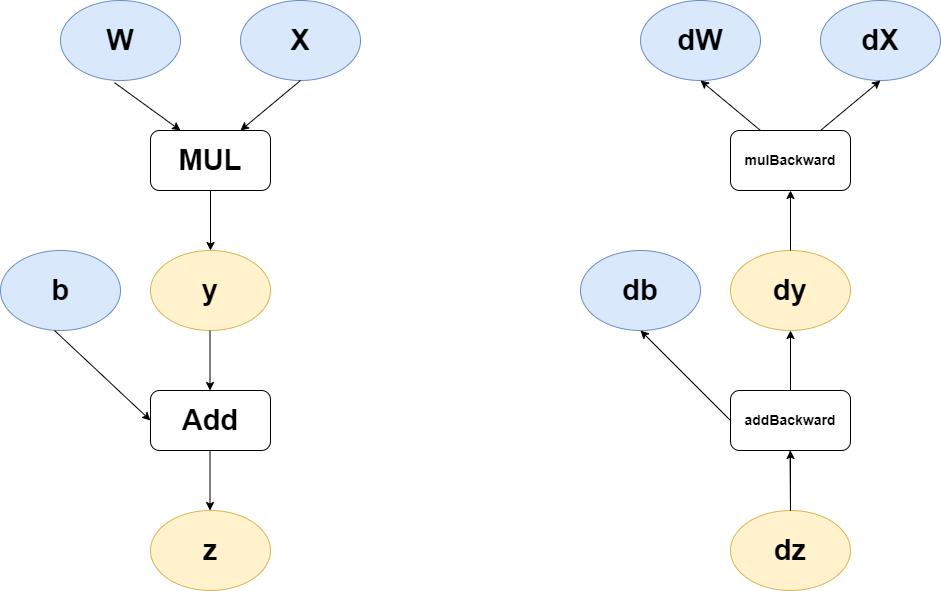

The diagram above was exported from draw.io. Its source (the exported page's mxGraphModel, read from the mxfile embedded in the PNG):
<mxGraphModel dx="1036" dy="702" grid="1" gridSize="10" guides="1" tooltips="1" connect="1" arrows="1" fold="1" page="1" pageScale="1" pageWidth="1169" pageHeight="827" math="0" shadow="0">
  <root>
    <mxCell id="WIyWlLk6GJQsqaUBKTNV-0" />
    <mxCell id="WIyWlLk6GJQsqaUBKTNV-1" parent="WIyWlLk6GJQsqaUBKTNV-0" />
    <mxCell id="veJk9cYRdF8vCXiFCEtK-0" value="&lt;b&gt;&lt;font style=&quot;font-size: 29px;&quot;&gt;W&lt;/font&gt;&lt;/b&gt;" style="ellipse;whiteSpace=wrap;html=1;fillColor=#dae8fc;strokeColor=#6c8ebf;" vertex="1" parent="WIyWlLk6GJQsqaUBKTNV-1">
      <mxGeometry x="130" y="100" width="120" height="80" as="geometry" />
    </mxCell>
    <mxCell id="veJk9cYRdF8vCXiFCEtK-1" value="&lt;b&gt;&lt;font style=&quot;font-size: 29px;&quot;&gt;X&lt;/font&gt;&lt;/b&gt;" style="ellipse;whiteSpace=wrap;html=1;fillColor=#dae8fc;strokeColor=#6c8ebf;" vertex="1" parent="WIyWlLk6GJQsqaUBKTNV-1">
      <mxGeometry x="310" y="100" width="120" height="80" as="geometry" />
    </mxCell>
    <mxCell id="veJk9cYRdF8vCXiFCEtK-3" value="&lt;b&gt;&lt;font style=&quot;font-size: 29px;&quot;&gt;MUL&lt;/font&gt;&lt;/b&gt;" style="rounded=1;whiteSpace=wrap;html=1;" vertex="1" parent="WIyWlLk6GJQsqaUBKTNV-1">
      <mxGeometry x="220" y="230" width="120" height="60" as="geometry" />
    </mxCell>
    <mxCell id="veJk9cYRdF8vCXiFCEtK-4" value="&lt;b&gt;&lt;font style=&quot;font-size: 29px;&quot;&gt;y&lt;/font&gt;&lt;/b&gt;" style="ellipse;whiteSpace=wrap;html=1;fillColor=#fff2cc;strokeColor=#d6b656;" vertex="1" parent="WIyWlLk6GJQsqaUBKTNV-1">
      <mxGeometry x="220" y="350" width="120" height="80" as="geometry" />
    </mxCell>
    <mxCell id="veJk9cYRdF8vCXiFCEtK-5" value="&lt;b&gt;&lt;font style=&quot;font-size: 29px;&quot;&gt;b&lt;/font&gt;&lt;/b&gt;" style="ellipse;whiteSpace=wrap;html=1;fillColor=#dae8fc;strokeColor=#6c8ebf;" vertex="1" parent="WIyWlLk6GJQsqaUBKTNV-1">
      <mxGeometry x="70" y="350" width="120" height="80" as="geometry" />
    </mxCell>
    <mxCell id="veJk9cYRdF8vCXiFCEtK-6" value="&lt;b&gt;&lt;font style=&quot;font-size: 29px;&quot;&gt;Add&lt;/font&gt;&lt;/b&gt;" style="rounded=1;whiteSpace=wrap;html=1;" vertex="1" parent="WIyWlLk6GJQsqaUBKTNV-1">
      <mxGeometry x="220" y="490" width="120" height="60" as="geometry" />
    </mxCell>
    <mxCell id="veJk9cYRdF8vCXiFCEtK-7" value="&lt;b&gt;&lt;font style=&quot;font-size: 29px;&quot;&gt;z&lt;/font&gt;&lt;/b&gt;" style="ellipse;whiteSpace=wrap;html=1;fillColor=#fff2cc;strokeColor=#d6b656;" vertex="1" parent="WIyWlLk6GJQsqaUBKTNV-1">
      <mxGeometry x="220" y="610" width="120" height="80" as="geometry" />
    </mxCell>
    <mxCell id="veJk9cYRdF8vCXiFCEtK-10" value="" style="endArrow=classic;html=1;rounded=0;entryX=0.25;entryY=0;entryDx=0;entryDy=0;exitX=0.45;exitY=1.027;exitDx=0;exitDy=0;exitPerimeter=0;" edge="1" parent="WIyWlLk6GJQsqaUBKTNV-1" source="veJk9cYRdF8vCXiFCEtK-0" target="veJk9cYRdF8vCXiFCEtK-3">
      <mxGeometry width="50" height="50" relative="1" as="geometry">
        <mxPoint x="210" y="220" as="sourcePoint" />
        <mxPoint x="260" y="170" as="targetPoint" />
      </mxGeometry>
    </mxCell>
    <mxCell id="veJk9cYRdF8vCXiFCEtK-11" value="" style="endArrow=classic;html=1;rounded=0;entryX=0.75;entryY=0;entryDx=0;entryDy=0;exitX=0.5;exitY=1;exitDx=0;exitDy=0;" edge="1" parent="WIyWlLk6GJQsqaUBKTNV-1" source="veJk9cYRdF8vCXiFCEtK-1" target="veJk9cYRdF8vCXiFCEtK-3">
      <mxGeometry width="50" height="50" relative="1" as="geometry">
        <mxPoint x="260" y="180" as="sourcePoint" />
        <mxPoint x="326" y="228" as="targetPoint" />
      </mxGeometry>
    </mxCell>
    <mxCell id="veJk9cYRdF8vCXiFCEtK-12" value="" style="endArrow=classic;html=1;rounded=0;entryX=0.5;entryY=0;entryDx=0;entryDy=0;exitX=0.5;exitY=1;exitDx=0;exitDy=0;" edge="1" parent="WIyWlLk6GJQsqaUBKTNV-1" source="veJk9cYRdF8vCXiFCEtK-3" target="veJk9cYRdF8vCXiFCEtK-4">
      <mxGeometry width="50" height="50" relative="1" as="geometry">
        <mxPoint x="290" y="300" as="sourcePoint" />
        <mxPoint x="230" y="350" as="targetPoint" />
      </mxGeometry>
    </mxCell>
    <mxCell id="veJk9cYRdF8vCXiFCEtK-13" value="" style="endArrow=classic;html=1;rounded=0;entryX=0.5;entryY=0;entryDx=0;entryDy=0;exitX=0.5;exitY=1;exitDx=0;exitDy=0;" edge="1" parent="WIyWlLk6GJQsqaUBKTNV-1">
      <mxGeometry width="50" height="50" relative="1" as="geometry">
        <mxPoint x="279.5" y="430" as="sourcePoint" />
        <mxPoint x="279.5" y="490" as="targetPoint" />
      </mxGeometry>
    </mxCell>
    <mxCell id="veJk9cYRdF8vCXiFCEtK-14" value="" style="endArrow=classic;html=1;rounded=0;entryX=0;entryY=0.5;entryDx=0;entryDy=0;exitX=0.45;exitY=1.027;exitDx=0;exitDy=0;exitPerimeter=0;" edge="1" parent="WIyWlLk6GJQsqaUBKTNV-1" target="veJk9cYRdF8vCXiFCEtK-6">
      <mxGeometry width="50" height="50" relative="1" as="geometry">
        <mxPoint x="124" y="430" as="sourcePoint" />
        <mxPoint x="190" y="478" as="targetPoint" />
      </mxGeometry>
    </mxCell>
    <mxCell id="veJk9cYRdF8vCXiFCEtK-15" value="" style="endArrow=classic;html=1;rounded=0;entryX=0.5;entryY=0;entryDx=0;entryDy=0;exitX=0.5;exitY=1;exitDx=0;exitDy=0;" edge="1" parent="WIyWlLk6GJQsqaUBKTNV-1">
      <mxGeometry width="50" height="50" relative="1" as="geometry">
        <mxPoint x="279.5" y="550" as="sourcePoint" />
        <mxPoint x="279.5" y="610" as="targetPoint" />
      </mxGeometry>
    </mxCell>
    <mxCell id="veJk9cYRdF8vCXiFCEtK-17" value="&lt;b&gt;&lt;font style=&quot;font-size: 29px;&quot;&gt;dW&lt;/font&gt;&lt;/b&gt;" style="ellipse;whiteSpace=wrap;html=1;fillColor=#dae8fc;strokeColor=#6c8ebf;" vertex="1" parent="WIyWlLk6GJQsqaUBKTNV-1">
      <mxGeometry x="710" y="100" width="120" height="80" as="geometry" />
    </mxCell>
    <mxCell id="veJk9cYRdF8vCXiFCEtK-18" value="&lt;b&gt;&lt;font style=&quot;font-size: 29px;&quot;&gt;dX&lt;/font&gt;&lt;/b&gt;" style="ellipse;whiteSpace=wrap;html=1;fillColor=#dae8fc;strokeColor=#6c8ebf;" vertex="1" parent="WIyWlLk6GJQsqaUBKTNV-1">
      <mxGeometry x="890" y="100" width="120" height="80" as="geometry" />
    </mxCell>
    <mxCell id="veJk9cYRdF8vCXiFCEtK-19" value="&lt;span style=&quot;font-size: 14px;&quot;&gt;&lt;b&gt;mulBackward&lt;/b&gt;&lt;/span&gt;" style="rounded=1;whiteSpace=wrap;html=1;" vertex="1" parent="WIyWlLk6GJQsqaUBKTNV-1">
      <mxGeometry x="800" y="230" width="120" height="60" as="geometry" />
    </mxCell>
    <mxCell id="veJk9cYRdF8vCXiFCEtK-20" value="&lt;b&gt;&lt;font style=&quot;font-size: 29px;&quot;&gt;dy&lt;/font&gt;&lt;/b&gt;" style="ellipse;whiteSpace=wrap;html=1;fillColor=#fff2cc;strokeColor=#d6b656;" vertex="1" parent="WIyWlLk6GJQsqaUBKTNV-1">
      <mxGeometry x="800" y="350" width="120" height="80" as="geometry" />
    </mxCell>
    <mxCell id="veJk9cYRdF8vCXiFCEtK-21" value="&lt;b&gt;&lt;font style=&quot;font-size: 29px;&quot;&gt;db&lt;/font&gt;&lt;/b&gt;" style="ellipse;whiteSpace=wrap;html=1;fillColor=#dae8fc;strokeColor=#6c8ebf;" vertex="1" parent="WIyWlLk6GJQsqaUBKTNV-1">
      <mxGeometry x="650" y="350" width="120" height="80" as="geometry" />
    </mxCell>
    <mxCell id="veJk9cYRdF8vCXiFCEtK-22" value="&lt;b&gt;&lt;font style=&quot;font-size: 14px;&quot;&gt;addBackward&lt;/font&gt;&lt;/b&gt;" style="rounded=1;whiteSpace=wrap;html=1;" vertex="1" parent="WIyWlLk6GJQsqaUBKTNV-1">
      <mxGeometry x="800" y="490" width="120" height="60" as="geometry" />
    </mxCell>
    <mxCell id="veJk9cYRdF8vCXiFCEtK-23" value="&lt;b&gt;&lt;font style=&quot;font-size: 29px;&quot;&gt;dz&lt;/font&gt;&lt;/b&gt;" style="ellipse;whiteSpace=wrap;html=1;fillColor=#fff2cc;strokeColor=#d6b656;" vertex="1" parent="WIyWlLk6GJQsqaUBKTNV-1">
      <mxGeometry x="800" y="610" width="120" height="80" as="geometry" />
    </mxCell>
    <mxCell id="veJk9cYRdF8vCXiFCEtK-24" value="" style="endArrow=classic;html=1;rounded=0;exitX=0.25;exitY=0;exitDx=0;exitDy=0;entryX=0.5;entryY=1;entryDx=0;entryDy=0;" edge="1" parent="WIyWlLk6GJQsqaUBKTNV-1" source="veJk9cYRdF8vCXiFCEtK-19" target="veJk9cYRdF8vCXiFCEtK-17">
      <mxGeometry width="50" height="50" relative="1" as="geometry">
        <mxPoint x="790" y="220" as="sourcePoint" />
        <mxPoint x="850" y="180" as="targetPoint" />
      </mxGeometry>
    </mxCell>
    <mxCell id="veJk9cYRdF8vCXiFCEtK-25" value="" style="endArrow=classic;html=1;rounded=0;exitX=0.75;exitY=0;exitDx=0;exitDy=0;entryX=0.5;entryY=1;entryDx=0;entryDy=0;" edge="1" parent="WIyWlLk6GJQsqaUBKTNV-1" source="veJk9cYRdF8vCXiFCEtK-19" target="veJk9cYRdF8vCXiFCEtK-18">
      <mxGeometry width="50" height="50" relative="1" as="geometry">
        <mxPoint x="840" y="180" as="sourcePoint" />
        <mxPoint x="980" y="220" as="targetPoint" />
      </mxGeometry>
    </mxCell>
    <mxCell id="veJk9cYRdF8vCXiFCEtK-26" value="" style="endArrow=classic;html=1;rounded=0;entryX=0.5;entryY=1;entryDx=0;entryDy=0;exitX=0.5;exitY=0;exitDx=0;exitDy=0;" edge="1" parent="WIyWlLk6GJQsqaUBKTNV-1" source="veJk9cYRdF8vCXiFCEtK-20" target="veJk9cYRdF8vCXiFCEtK-19">
      <mxGeometry width="50" height="50" relative="1" as="geometry">
        <mxPoint x="920" y="330" as="sourcePoint" />
        <mxPoint x="810" y="350" as="targetPoint" />
      </mxGeometry>
    </mxCell>
    <mxCell id="veJk9cYRdF8vCXiFCEtK-27" value="" style="endArrow=classic;html=1;rounded=0;entryX=0.5;entryY=1;entryDx=0;entryDy=0;exitX=0.5;exitY=0;exitDx=0;exitDy=0;" edge="1" parent="WIyWlLk6GJQsqaUBKTNV-1" source="veJk9cYRdF8vCXiFCEtK-22" target="veJk9cYRdF8vCXiFCEtK-20">
      <mxGeometry width="50" height="50" relative="1" as="geometry">
        <mxPoint x="910" y="460" as="sourcePoint" />
        <mxPoint x="859.5" y="490" as="targetPoint" />
      </mxGeometry>
    </mxCell>
    <mxCell id="veJk9cYRdF8vCXiFCEtK-28" value="" style="endArrow=classic;html=1;rounded=0;exitX=0;exitY=0.5;exitDx=0;exitDy=0;entryX=0.5;entryY=1;entryDx=0;entryDy=0;" edge="1" parent="WIyWlLk6GJQsqaUBKTNV-1" target="veJk9cYRdF8vCXiFCEtK-21" source="veJk9cYRdF8vCXiFCEtK-22">
      <mxGeometry width="50" height="50" relative="1" as="geometry">
        <mxPoint x="704" y="430" as="sourcePoint" />
        <mxPoint x="810" y="440" as="targetPoint" />
      </mxGeometry>
    </mxCell>
    <mxCell id="veJk9cYRdF8vCXiFCEtK-29" value="" style="endArrow=classic;html=1;rounded=0;exitX=0.5;exitY=1;exitDx=0;exitDy=0;" edge="1" parent="WIyWlLk6GJQsqaUBKTNV-1">
      <mxGeometry width="50" height="50" relative="1" as="geometry">
        <mxPoint x="859.5" y="550" as="sourcePoint" />
        <mxPoint x="860" y="550" as="targetPoint" />
        <Array as="points">
          <mxPoint x="860" y="610" />
        </Array>
      </mxGeometry>
    </mxCell>
  </root>
</mxGraphModel>